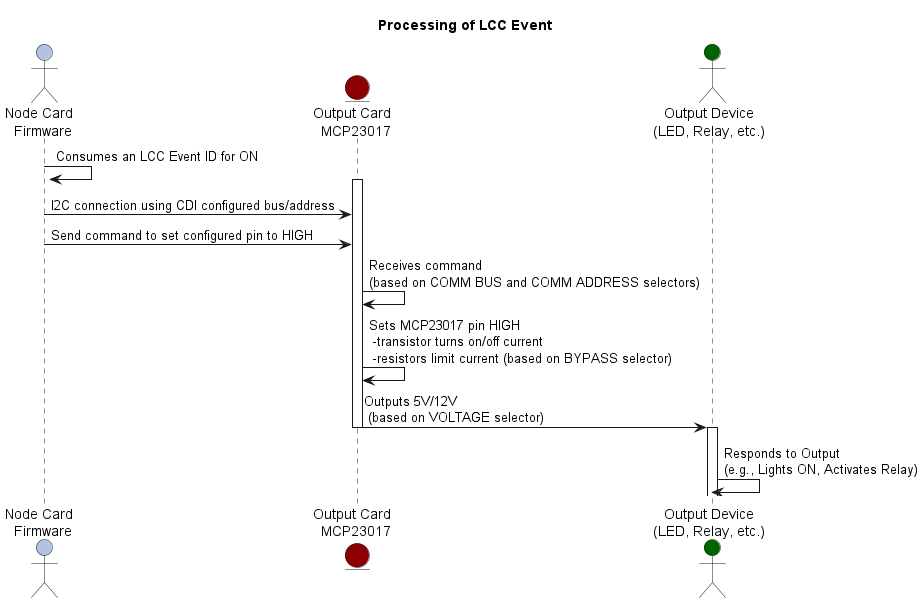

The diagram above was rendered by PlantUML. Its source (embedded in the PNG):
@startuml
title Processing of LCC Event 
actor "Node Card \n Firmware" as NodeFirmware #LightSteelBlue
entity "Output Card \n MCP23017" as CARD #DarkRed
actor "Output Device\n(LED, Relay, etc.)" as OutputDevice #DarkGreen

NodeFirmware -> NodeFirmware : Consumes an LCC Event ID for ON
activate CARD 
NodeFirmware -> CARD : I2C connection using CDI configured bus/address
NodeFirmware -> CARD : Send command to set configured pin to HIGH
CARD -> CARD : Receives command \n(based on COMM BUS and COMM ADDRESS selectors)
CARD -> CARD : Sets MCP23017 pin HIGH \n -transistor turns on/off current \n -resistors limit current (based on BYPASS selector)
CARD -> OutputDevice : Outputs 5V/12V \n (based on VOLTAGE selector)
deactivate CARD
activate OutputDevice
OutputDevice -> OutputDevice : Responds to Output \n(e.g., Lights ON, Activates Relay)
deactivate CARD
@enduml